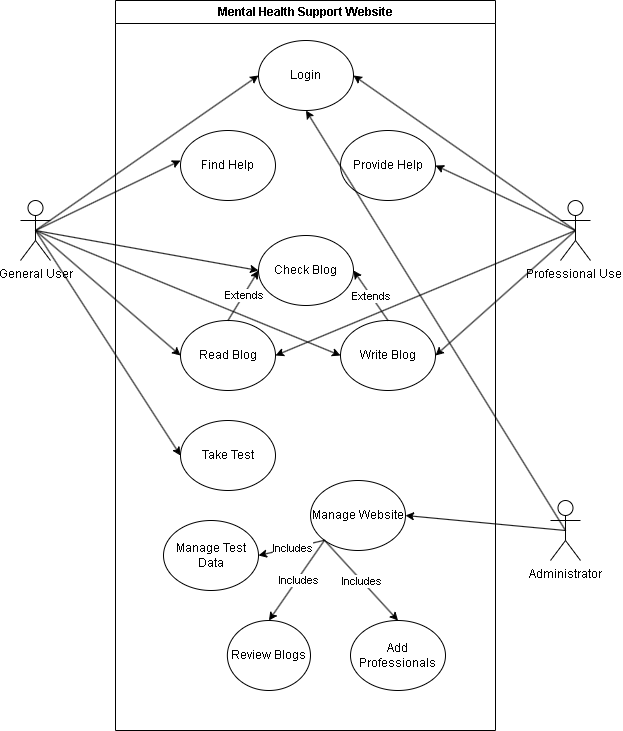

The diagram above was exported from draw.io. Its source (the exported page's mxGraphModel, read from the mxfile embedded in the PNG):
<mxGraphModel dx="1588" dy="2032" grid="1" gridSize="10" guides="1" tooltips="1" connect="1" arrows="1" fold="1" page="1" pageScale="1" pageWidth="850" pageHeight="1100" math="0" shadow="0">
  <root>
    <mxCell id="0" />
    <mxCell id="1" parent="0" />
    <mxCell id="O6W5lDfrHg-7fGW8wfuZ-2" value="Mental Health Support Website" style="swimlane;whiteSpace=wrap;html=1;" vertex="1" parent="1">
      <mxGeometry x="235" y="-390" width="380" height="730" as="geometry" />
    </mxCell>
    <mxCell id="O6W5lDfrHg-7fGW8wfuZ-7" value="Login" style="ellipse;whiteSpace=wrap;html=1;" vertex="1" parent="O6W5lDfrHg-7fGW8wfuZ-2">
      <mxGeometry x="143" y="40" width="95" height="70" as="geometry" />
    </mxCell>
    <mxCell id="O6W5lDfrHg-7fGW8wfuZ-8" value="Find Help" style="ellipse;whiteSpace=wrap;html=1;" vertex="1" parent="O6W5lDfrHg-7fGW8wfuZ-2">
      <mxGeometry x="65" y="130" width="95" height="70" as="geometry" />
    </mxCell>
    <mxCell id="O6W5lDfrHg-7fGW8wfuZ-11" value="Read Blog" style="ellipse;whiteSpace=wrap;html=1;" vertex="1" parent="O6W5lDfrHg-7fGW8wfuZ-2">
      <mxGeometry x="65" y="320" width="95" height="70" as="geometry" />
    </mxCell>
    <mxCell id="O6W5lDfrHg-7fGW8wfuZ-10" value="Write Blog" style="ellipse;whiteSpace=wrap;html=1;" vertex="1" parent="O6W5lDfrHg-7fGW8wfuZ-2">
      <mxGeometry x="225" y="320" width="95" height="70" as="geometry" />
    </mxCell>
    <mxCell id="O6W5lDfrHg-7fGW8wfuZ-12" value="Provide Help" style="ellipse;whiteSpace=wrap;html=1;" vertex="1" parent="O6W5lDfrHg-7fGW8wfuZ-2">
      <mxGeometry x="225" y="130" width="95" height="70" as="geometry" />
    </mxCell>
    <mxCell id="O6W5lDfrHg-7fGW8wfuZ-13" value="Take Test" style="ellipse;whiteSpace=wrap;html=1;" vertex="1" parent="O6W5lDfrHg-7fGW8wfuZ-2">
      <mxGeometry x="65" y="420" width="95" height="70" as="geometry" />
    </mxCell>
    <mxCell id="O6W5lDfrHg-7fGW8wfuZ-9" value="Check Blog" style="ellipse;whiteSpace=wrap;html=1;" vertex="1" parent="O6W5lDfrHg-7fGW8wfuZ-2">
      <mxGeometry x="143" y="235" width="95" height="70" as="geometry" />
    </mxCell>
    <mxCell id="O6W5lDfrHg-7fGW8wfuZ-25" value="" style="endArrow=classic;html=1;rounded=0;exitX=0.5;exitY=0;exitDx=0;exitDy=0;entryX=0;entryY=0.5;entryDx=0;entryDy=0;" edge="1" parent="O6W5lDfrHg-7fGW8wfuZ-2" source="O6W5lDfrHg-7fGW8wfuZ-11" target="O6W5lDfrHg-7fGW8wfuZ-9">
      <mxGeometry relative="1" as="geometry">
        <mxPoint x="205" y="310" as="sourcePoint" />
        <mxPoint x="305" y="310" as="targetPoint" />
      </mxGeometry>
    </mxCell>
    <mxCell id="O6W5lDfrHg-7fGW8wfuZ-26" value="Extends" style="edgeLabel;resizable=0;html=1;align=center;verticalAlign=middle;" connectable="0" vertex="1" parent="O6W5lDfrHg-7fGW8wfuZ-25">
      <mxGeometry relative="1" as="geometry" />
    </mxCell>
    <mxCell id="O6W5lDfrHg-7fGW8wfuZ-27" value="" style="endArrow=classic;html=1;rounded=0;exitX=0.5;exitY=0;exitDx=0;exitDy=0;entryX=1;entryY=0.5;entryDx=0;entryDy=0;" edge="1" parent="O6W5lDfrHg-7fGW8wfuZ-2" source="O6W5lDfrHg-7fGW8wfuZ-10" target="O6W5lDfrHg-7fGW8wfuZ-9">
      <mxGeometry relative="1" as="geometry">
        <mxPoint x="235" y="290" as="sourcePoint" />
        <mxPoint x="335" y="290" as="targetPoint" />
      </mxGeometry>
    </mxCell>
    <mxCell id="O6W5lDfrHg-7fGW8wfuZ-28" value="Extends" style="edgeLabel;resizable=0;html=1;align=center;verticalAlign=middle;" connectable="0" vertex="1" parent="O6W5lDfrHg-7fGW8wfuZ-27">
      <mxGeometry relative="1" as="geometry" />
    </mxCell>
    <mxCell id="O6W5lDfrHg-7fGW8wfuZ-29" value="Manage Website" style="ellipse;whiteSpace=wrap;html=1;" vertex="1" parent="O6W5lDfrHg-7fGW8wfuZ-2">
      <mxGeometry x="195" y="480" width="95" height="70" as="geometry" />
    </mxCell>
    <mxCell id="O6W5lDfrHg-7fGW8wfuZ-30" value="Review Blogs" style="ellipse;whiteSpace=wrap;html=1;aspect=fixed;" vertex="1" parent="O6W5lDfrHg-7fGW8wfuZ-2">
      <mxGeometry x="111.87" y="620" width="83.13" height="70" as="geometry" />
    </mxCell>
    <mxCell id="O6W5lDfrHg-7fGW8wfuZ-31" value="Add Professionals" style="ellipse;whiteSpace=wrap;html=1;" vertex="1" parent="O6W5lDfrHg-7fGW8wfuZ-2">
      <mxGeometry x="235" y="620" width="95" height="70" as="geometry" />
    </mxCell>
    <mxCell id="O6W5lDfrHg-7fGW8wfuZ-33" value="Manage Test Data" style="ellipse;whiteSpace=wrap;html=1;" vertex="1" parent="O6W5lDfrHg-7fGW8wfuZ-2">
      <mxGeometry x="48" y="520" width="95" height="70" as="geometry" />
    </mxCell>
    <mxCell id="O6W5lDfrHg-7fGW8wfuZ-36" value="" style="endArrow=classic;html=1;rounded=0;exitX=0;exitY=1;exitDx=0;exitDy=0;entryX=1;entryY=0.5;entryDx=0;entryDy=0;" edge="1" parent="O6W5lDfrHg-7fGW8wfuZ-2" source="O6W5lDfrHg-7fGW8wfuZ-29" target="O6W5lDfrHg-7fGW8wfuZ-33">
      <mxGeometry relative="1" as="geometry">
        <mxPoint x="-65" y="660" as="sourcePoint" />
        <mxPoint x="35" y="660" as="targetPoint" />
      </mxGeometry>
    </mxCell>
    <mxCell id="O6W5lDfrHg-7fGW8wfuZ-37" value="Includes" style="edgeLabel;resizable=0;html=1;align=center;verticalAlign=middle;" connectable="0" vertex="1" parent="O6W5lDfrHg-7fGW8wfuZ-36">
      <mxGeometry relative="1" as="geometry" />
    </mxCell>
    <mxCell id="O6W5lDfrHg-7fGW8wfuZ-34" value="" style="endArrow=classic;html=1;rounded=0;exitX=0;exitY=1;exitDx=0;exitDy=0;entryX=0.5;entryY=0;entryDx=0;entryDy=0;" edge="1" parent="O6W5lDfrHg-7fGW8wfuZ-2" source="O6W5lDfrHg-7fGW8wfuZ-29" target="O6W5lDfrHg-7fGW8wfuZ-31">
      <mxGeometry relative="1" as="geometry">
        <mxPoint x="-65" y="660" as="sourcePoint" />
        <mxPoint x="35" y="660" as="targetPoint" />
      </mxGeometry>
    </mxCell>
    <mxCell id="O6W5lDfrHg-7fGW8wfuZ-35" value="Includes" style="edgeLabel;resizable=0;html=1;align=center;verticalAlign=middle;" connectable="0" vertex="1" parent="O6W5lDfrHg-7fGW8wfuZ-34">
      <mxGeometry relative="1" as="geometry" />
    </mxCell>
    <mxCell id="O6W5lDfrHg-7fGW8wfuZ-40" value="" style="endArrow=classic;html=1;rounded=0;exitX=0;exitY=1;exitDx=0;exitDy=0;entryX=0.5;entryY=0;entryDx=0;entryDy=0;" edge="1" parent="O6W5lDfrHg-7fGW8wfuZ-2" source="O6W5lDfrHg-7fGW8wfuZ-29" target="O6W5lDfrHg-7fGW8wfuZ-30">
      <mxGeometry relative="1" as="geometry">
        <mxPoint x="205" y="550" as="sourcePoint" />
        <mxPoint x="35" y="660" as="targetPoint" />
      </mxGeometry>
    </mxCell>
    <mxCell id="O6W5lDfrHg-7fGW8wfuZ-41" value="Includes" style="edgeLabel;resizable=0;html=1;align=center;verticalAlign=middle;" connectable="0" vertex="1" parent="O6W5lDfrHg-7fGW8wfuZ-40">
      <mxGeometry relative="1" as="geometry" />
    </mxCell>
    <mxCell id="O6W5lDfrHg-7fGW8wfuZ-3" value="General User" style="shape=umlActor;verticalLabelPosition=bottom;verticalAlign=top;html=1;outlineConnect=0;" vertex="1" parent="1">
      <mxGeometry x="140" y="-190" width="30" height="60" as="geometry" />
    </mxCell>
    <mxCell id="O6W5lDfrHg-7fGW8wfuZ-4" value="Professional User" style="shape=umlActor;verticalLabelPosition=bottom;verticalAlign=top;html=1;outlineConnect=0;" vertex="1" parent="1">
      <mxGeometry x="680" y="-190" width="30" height="60" as="geometry" />
    </mxCell>
    <mxCell id="O6W5lDfrHg-7fGW8wfuZ-5" value="Administrator" style="shape=umlActor;verticalLabelPosition=bottom;verticalAlign=top;html=1;outlineConnect=0;" vertex="1" parent="1">
      <mxGeometry x="670" y="110" width="30" height="60" as="geometry" />
    </mxCell>
    <mxCell id="O6W5lDfrHg-7fGW8wfuZ-15" value="" style="endArrow=classic;html=1;rounded=0;exitX=0.5;exitY=0.5;exitDx=0;exitDy=0;exitPerimeter=0;entryX=0;entryY=0.5;entryDx=0;entryDy=0;" edge="1" parent="1" source="O6W5lDfrHg-7fGW8wfuZ-3" target="O6W5lDfrHg-7fGW8wfuZ-7">
      <mxGeometry width="50" height="50" relative="1" as="geometry">
        <mxPoint x="470" y="10" as="sourcePoint" />
        <mxPoint x="520" y="-40" as="targetPoint" />
      </mxGeometry>
    </mxCell>
    <mxCell id="O6W5lDfrHg-7fGW8wfuZ-16" value="" style="endArrow=classic;html=1;rounded=0;entryX=0;entryY=0.429;entryDx=0;entryDy=0;entryPerimeter=0;exitX=0.5;exitY=0.5;exitDx=0;exitDy=0;exitPerimeter=0;" edge="1" parent="1" source="O6W5lDfrHg-7fGW8wfuZ-3" target="O6W5lDfrHg-7fGW8wfuZ-8">
      <mxGeometry width="50" height="50" relative="1" as="geometry">
        <mxPoint x="470" y="10" as="sourcePoint" />
        <mxPoint x="520" y="-40" as="targetPoint" />
      </mxGeometry>
    </mxCell>
    <mxCell id="O6W5lDfrHg-7fGW8wfuZ-18" value="" style="endArrow=classic;html=1;rounded=0;exitX=0.5;exitY=0.5;exitDx=0;exitDy=0;exitPerimeter=0;entryX=0;entryY=0.5;entryDx=0;entryDy=0;" edge="1" parent="1" source="O6W5lDfrHg-7fGW8wfuZ-3" target="O6W5lDfrHg-7fGW8wfuZ-11">
      <mxGeometry width="50" height="50" relative="1" as="geometry">
        <mxPoint x="470" y="10" as="sourcePoint" />
        <mxPoint x="520" y="-40" as="targetPoint" />
      </mxGeometry>
    </mxCell>
    <mxCell id="O6W5lDfrHg-7fGW8wfuZ-19" value="" style="endArrow=classic;html=1;rounded=0;exitX=0.5;exitY=0.5;exitDx=0;exitDy=0;exitPerimeter=0;entryX=0;entryY=0.5;entryDx=0;entryDy=0;" edge="1" parent="1" source="O6W5lDfrHg-7fGW8wfuZ-3" target="O6W5lDfrHg-7fGW8wfuZ-10">
      <mxGeometry width="50" height="50" relative="1" as="geometry">
        <mxPoint x="470" y="10" as="sourcePoint" />
        <mxPoint x="520" y="-40" as="targetPoint" />
      </mxGeometry>
    </mxCell>
    <mxCell id="O6W5lDfrHg-7fGW8wfuZ-20" value="" style="endArrow=classic;html=1;rounded=0;exitX=0.5;exitY=0.5;exitDx=0;exitDy=0;exitPerimeter=0;entryX=0;entryY=0.5;entryDx=0;entryDy=0;" edge="1" parent="1" source="O6W5lDfrHg-7fGW8wfuZ-3" target="O6W5lDfrHg-7fGW8wfuZ-13">
      <mxGeometry width="50" height="50" relative="1" as="geometry">
        <mxPoint x="470" y="10" as="sourcePoint" />
        <mxPoint x="520" y="-40" as="targetPoint" />
      </mxGeometry>
    </mxCell>
    <mxCell id="O6W5lDfrHg-7fGW8wfuZ-21" value="" style="endArrow=classic;html=1;rounded=0;exitX=0.5;exitY=0.5;exitDx=0;exitDy=0;exitPerimeter=0;entryX=1;entryY=0.5;entryDx=0;entryDy=0;" edge="1" parent="1" source="O6W5lDfrHg-7fGW8wfuZ-4" target="O6W5lDfrHg-7fGW8wfuZ-7">
      <mxGeometry width="50" height="50" relative="1" as="geometry">
        <mxPoint x="470" y="50" as="sourcePoint" />
        <mxPoint x="520" as="targetPoint" />
      </mxGeometry>
    </mxCell>
    <mxCell id="O6W5lDfrHg-7fGW8wfuZ-22" value="" style="endArrow=classic;html=1;rounded=0;exitX=0.5;exitY=0.5;exitDx=0;exitDy=0;exitPerimeter=0;entryX=1;entryY=0.5;entryDx=0;entryDy=0;" edge="1" parent="1" source="O6W5lDfrHg-7fGW8wfuZ-4" target="O6W5lDfrHg-7fGW8wfuZ-12">
      <mxGeometry width="50" height="50" relative="1" as="geometry">
        <mxPoint x="470" y="50" as="sourcePoint" />
        <mxPoint x="520" as="targetPoint" />
      </mxGeometry>
    </mxCell>
    <mxCell id="O6W5lDfrHg-7fGW8wfuZ-23" value="" style="endArrow=classic;html=1;rounded=0;exitX=0.5;exitY=0.5;exitDx=0;exitDy=0;exitPerimeter=0;entryX=1;entryY=0.5;entryDx=0;entryDy=0;" edge="1" parent="1" source="O6W5lDfrHg-7fGW8wfuZ-4" target="O6W5lDfrHg-7fGW8wfuZ-11">
      <mxGeometry width="50" height="50" relative="1" as="geometry">
        <mxPoint x="470" y="50" as="sourcePoint" />
        <mxPoint x="520" as="targetPoint" />
      </mxGeometry>
    </mxCell>
    <mxCell id="O6W5lDfrHg-7fGW8wfuZ-24" value="" style="endArrow=classic;html=1;rounded=0;exitX=0.5;exitY=0.5;exitDx=0;exitDy=0;exitPerimeter=0;entryX=1;entryY=0.5;entryDx=0;entryDy=0;" edge="1" parent="1" source="O6W5lDfrHg-7fGW8wfuZ-4" target="O6W5lDfrHg-7fGW8wfuZ-10">
      <mxGeometry width="50" height="50" relative="1" as="geometry">
        <mxPoint x="470" y="50" as="sourcePoint" />
        <mxPoint x="520" as="targetPoint" />
      </mxGeometry>
    </mxCell>
    <mxCell id="O6W5lDfrHg-7fGW8wfuZ-32" value="" style="endArrow=classic;html=1;rounded=0;exitX=0.5;exitY=0.5;exitDx=0;exitDy=0;exitPerimeter=0;entryX=0;entryY=0.5;entryDx=0;entryDy=0;" edge="1" parent="1" source="O6W5lDfrHg-7fGW8wfuZ-3" target="O6W5lDfrHg-7fGW8wfuZ-9">
      <mxGeometry width="50" height="50" relative="1" as="geometry">
        <mxPoint x="470" y="50" as="sourcePoint" />
        <mxPoint x="520" as="targetPoint" />
      </mxGeometry>
    </mxCell>
    <mxCell id="O6W5lDfrHg-7fGW8wfuZ-42" value="" style="endArrow=classic;html=1;rounded=0;exitX=0.5;exitY=0.5;exitDx=0;exitDy=0;exitPerimeter=0;entryX=1;entryY=0.5;entryDx=0;entryDy=0;" edge="1" parent="1" source="O6W5lDfrHg-7fGW8wfuZ-5" target="O6W5lDfrHg-7fGW8wfuZ-29">
      <mxGeometry width="50" height="50" relative="1" as="geometry">
        <mxPoint x="370" y="250" as="sourcePoint" />
        <mxPoint x="420" y="200" as="targetPoint" />
      </mxGeometry>
    </mxCell>
    <mxCell id="O6W5lDfrHg-7fGW8wfuZ-43" value="" style="endArrow=classic;html=1;rounded=0;exitX=0.5;exitY=0.5;exitDx=0;exitDy=0;exitPerimeter=0;entryX=0.5;entryY=1;entryDx=0;entryDy=0;" edge="1" parent="1" source="O6W5lDfrHg-7fGW8wfuZ-5" target="O6W5lDfrHg-7fGW8wfuZ-7">
      <mxGeometry width="50" height="50" relative="1" as="geometry">
        <mxPoint x="370" y="250" as="sourcePoint" />
        <mxPoint x="420" y="200" as="targetPoint" />
      </mxGeometry>
    </mxCell>
  </root>
</mxGraphModel>